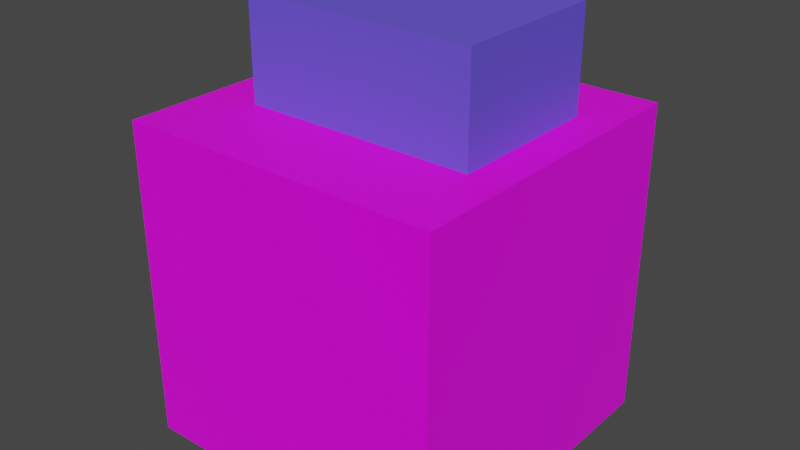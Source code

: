 # Source: cube_example.blend  (saved by Blender 2.93.20; exported with 4.5.12 LTS)
import bpy
from mathutils import Matrix  # noqa: F401  (used for matrix-valued properties, if any)

bpy.ops.wm.read_factory_settings(use_empty=True)
scene = bpy.context.scene
scene.name = 'Scene'

# ---- collections
col_collection = bpy.data.collections.new('Collection'); scene.collection.children.link(col_collection)

# ---- images (referenced by path relative to the original .blend; pixels are not part of the script)
import os
ASSET_DIR = os.environ.get("B2B_ASSET_DIR", "")  # directory of the original .blend (textures are referenced by path, not embedded)
HERE = os.path.dirname(os.path.abspath(__file__))  # packed textures are extracted next to this script under _unpacked/

def load_image(name, relpath, width, height, colorspace="sRGB"):
    """Load a texture the original file referenced (path relative to the .blend, or extracted next to this script)."""
    p = next((c for c in (os.path.join(HERE, relpath), os.path.join(ASSET_DIR, relpath)) if relpath and os.path.exists(c)), "")
    if p:
        img = bpy.data.images.load(p, check_existing=True)
        img.name = name
    else:  # same state as the original file: an image datablock whose file is absent (Cycles renders it pink)
        img = bpy.data.images.new(name, width, height)
        img.source = "FILE"
        img.filepath = "//" + (relpath or name)
    img.colorspace_settings.name = colorspace
    return img
img_skin_png = load_image('skin.png', 'skin.png', 1024, 1024, 'sRGB')

# ---- materials (node trees are filled in below, after node groups)
mat_material = bpy.data.materials.new('Material')
mat_material.alpha_threshold = 0.0
mat_material.use_transparent_shadow = False
mat_material.line_color = (0.0, 0.0, 0.0, 1.0)
mat_material_001 = bpy.data.materials.new('Material.001')
mat_material_001.use_transparent_shadow = False

# ---- material node trees
mat_material.use_nodes = True; mat_material.node_tree.nodes.clear()
_N = mat_material.node_tree.nodes; _L = mat_material.node_tree.links
n0 = _N.new('ShaderNodeOutputMaterial'); n0.name = 'Material Output'; n0.location = (300, 300)
n1 = _N.new('ShaderNodeTexImage'); n1.name = 'Image Texture'; n1.location = (-325, 85)
n1.image = img_skin_png
n2 = _N.new('ShaderNodeBsdfPrincipled'); n2.name = 'Principled BSDF'; n2.location = (10, 300)
n2.distribution = 'GGX'
n2.subsurface_method = 'BURLEY'
n2.inputs[2].default_value = 0.4
n2.inputs[3].default_value = 1.45
n2.inputs[27].default_value = (0.0, 0.0, 0.0, 1.0)
n2.inputs[28].default_value = 1.0
_L.new(n2.outputs[0], n0.inputs[0])
_L.new(n1.outputs[0], n2.inputs[0])
n0.is_active_output = True
mat_material_001.use_nodes = True; mat_material_001.node_tree.nodes.clear()
_N = mat_material_001.node_tree.nodes; _L = mat_material_001.node_tree.links
n0 = _N.new('ShaderNodeBsdfPrincipled'); n0.name = 'Principled BSDF'; n0.location = (10, 300)
n0.distribution = 'GGX'
n0.subsurface_method = 'BURLEY'
n0.inputs[0].default_value = (0.1335, 0.08981, 0.8, 1.0)
n0.inputs[3].default_value = 1.45
n0.inputs[27].default_value = (0.0, 0.0, 0.0, 1.0)
n0.inputs[28].default_value = 1.0
n1 = _N.new('ShaderNodeOutputMaterial'); n1.name = 'Material Output'; n1.location = (300, 300)
_L.new(n0.outputs[0], n1.inputs[0])
n1.is_active_output = True

# ---- world
world_world = bpy.data.worlds.new('World'); scene.world = world_world
world_world.use_nodes = True; world_world.node_tree.nodes.clear()
_N = world_world.node_tree.nodes; _L = world_world.node_tree.links
n0 = _N.new('ShaderNodeOutputWorld'); n0.name = 'World Output'; n0.location = (300, 300)
n1 = _N.new('ShaderNodeBackground'); n1.name = 'Background'; n1.location = (10, 300)
n1.inputs[0].default_value = (0.05088, 0.05088, 0.05088, 1.0)
_L.new(n1.outputs[0], n0.inputs[0])
n0.is_active_output = True
world_world.color = (0.05088, 0.05088, 0.05088)
world_world.use_sun_shadow = False
world_world.sun_shadow_jitter_overblur = 0.0

# ---- meshes
me_cube = bpy.data.meshes.new('Cube')
me_cube.from_pydata([(1.0, 1.0, 1.0), (1.0, 1.0, -1.0), (1.0, -1.0, 1.0), (1.0, -1.0, -1.0), (-1.0, 1.0, 1.0), (-1.0, 1.0, -1.0), (-1.0, -1.0, 1.0), (-1.0, -1.0, -1.0)], [], [(0, 4, 6, 2), (3, 2, 6, 7), (7, 6, 4, 5), (5, 1, 3, 7), (1, 0, 2, 3), (5, 4, 0, 1)])
_uv = me_cube.uv_layers.new(name='UVMap')
_uv.uv.foreach_set('vector', [0.625, 0.5, 0.875, 0.5, 0.875, 0.75, 0.625, 0.75, 0.375, 0.75, 0.625, 0.75, 0.625, 1.0, 0.375, 1.0, 0.375, 0.0, 0.625, 0.0, 0.625, 0.25, 0.375, 0.25, 0.125, 0.5, 0.375, 0.5, 0.375, 0.75, 0.125, 0.75, 0.375, 0.5, 0.625, 0.5, 0.625, 0.75, 0.375, 0.75, 0.375, 0.25, 0.625, 0.25, 0.625, 0.5, 0.375, 0.5])
me_cube.materials.append(mat_material)
me_cube.use_remesh_preserve_volume = False
me_cube.use_remesh_preserve_attributes = False
me_cube.use_mirror_vertex_groups = False
me_cube.update()
me_cube_001 = bpy.data.meshes.new('Cube.001')
me_cube_001.from_pydata([(-0.722, -0.4849, -0.3563), (-0.722, -0.4849, 0.3563), (-0.722, 0.4849, -0.3563), (-0.722, 0.4849, 0.3563), (0.722, -0.4849, -0.3563), (0.722, -0.4849, 0.3563), (0.722, 0.4849, -0.3563), (0.722, 0.4849, 0.3563)], [], [(0, 1, 3, 2), (2, 3, 7, 6), (6, 7, 5, 4), (4, 5, 1, 0), (2, 6, 4, 0), (7, 3, 1, 5)])
_uv = me_cube_001.uv_layers.new(name='UVMap')
_uv.uv.foreach_set('vector', [0.375, 0.0, 0.625, 0.0, 0.625, 0.25, 0.375, 0.25, 0.375, 0.25, 0.625, 0.25, 0.625, 0.5, 0.375, 0.5, 0.375, 0.5, 0.625, 0.5, 0.625, 0.75, 0.375, 0.75, 0.375, 0.75, 0.625, 0.75, 0.625, 1.0, 0.375, 1.0, 0.125, 0.5, 0.375, 0.5, 0.375, 0.75, 0.125, 0.75, 0.625, 0.5, 0.875, 0.5, 0.875, 0.75, 0.625, 0.75])
me_cube_001.materials.append(mat_material_001)
me_cube_001.use_remesh_fix_poles = True
me_cube_001.use_remesh_preserve_attributes = False
me_cube_001.update()

# ---- objects
ob_cubemain = bpy.data.objects.new('CubeMain', me_cube)
ob_cubetop = bpy.data.objects.new('CubeTop', me_cube_001)

# ---- transforms, parenting, visibility, modifiers, constraints
ob_cubemain.location = (0.0, 0.0, 0.0)
ob_cubemain.lock_rotations_4d = False
ob_cubemain.empty_display_type = 'ARROWS'
ob_cubemain.lineart.crease_threshold = 0.0
ob_cubetop.location = (0.04666, 0.06012, 1.272)
ob_cubetop.rotation_euler = (-3.142, -0.0, 0.0)

# ---- collection membership
col_collection.objects.link(ob_cubemain)
col_collection.objects.link(ob_cubetop)

# ---- scene / render settings (as saved in the file)
scene.frame_start = 1; scene.frame_end = 250; scene.frame_set(1)
scene.render.engine = 'BLENDER_EEVEE_NEXT'
scene.cycles.use_denoising = False
scene.cycles.samples = 128
scene.cycles.sampling_pattern = 'TABULATED_SOBOL'
scene.cycles.use_adaptive_sampling = False
scene.cycles.use_light_tree = False
scene.view_settings.view_transform = 'Filmic'
bpy.context.view_layer.update()

# ---- added for rendering (the .blend has no active camera and no usable light): camera, sun
cam_auto = bpy.data.cameras.new('AutoCamera')
cam_auto.lens = 50.0
cam_auto.sensor_width = 36.0
cam_auto.clip_end = 1000.0
ob_auto_camera = bpy.data.objects.new('AutoCamera', cam_auto)
scene.collection.objects.link(ob_auto_camera)
ob_auto_camera.location = (3.57268, -4.28722, 3.17254)
ob_auto_camera.rotation_euler = (1.09748, -7.21219e-08, 0.694738)
scene.camera = ob_auto_camera
light_auto_sun = bpy.data.lights.new('AutoSun', 'SUN')
light_auto_sun.energy = 3.0
light_auto_sun.angle = 0.0523599
ob_auto_sun = bpy.data.objects.new('AutoSun', light_auto_sun)
scene.collection.objects.link(ob_auto_sun)
ob_auto_sun.rotation_euler = (0.872665, 0.174533, 0.523599)
bpy.context.view_layer.update()
